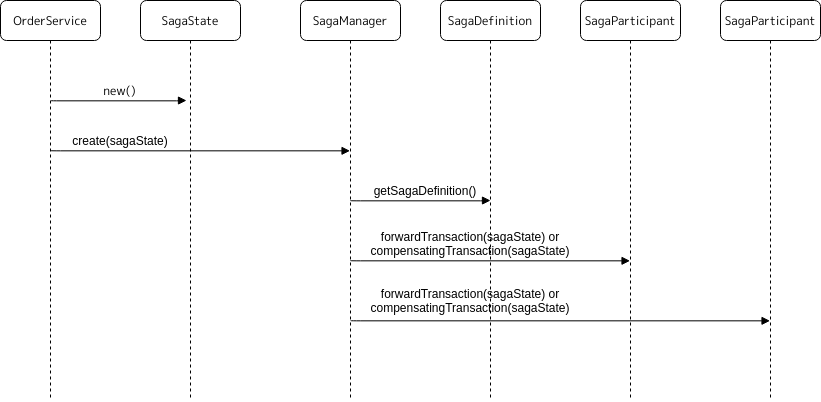

The diagram above was exported from draw.io. Its source (the exported page's mxGraphModel, read from the mxfile embedded in the PNG):
<mxGraphModel dx="1185" dy="553" grid="1" gridSize="10" guides="1" tooltips="1" connect="1" arrows="1" fold="1" page="1" pageScale="1" pageWidth="1100" pageHeight="850" background="#ffffff" math="0" shadow="0">
  <root>
    <mxCell id="0" />
    <mxCell id="1" parent="0" />
    <mxCell id="7baba1c4bc27f4b0-2" value="SagaState" style="shape=umlLifeline;perimeter=lifelinePerimeter;whiteSpace=wrap;html=1;container=1;collapsible=0;recursiveResize=0;outlineConnect=0;rounded=1;shadow=0;comic=0;labelBackgroundColor=none;strokeWidth=1;fontFamily=Verdana;fontSize=12;align=center;" parent="1" vertex="1">
      <mxGeometry x="240" y="80" width="100" height="400" as="geometry" />
    </mxCell>
    <mxCell id="7baba1c4bc27f4b0-3" value="SagaManager" style="shape=umlLifeline;perimeter=lifelinePerimeter;whiteSpace=wrap;html=1;container=1;collapsible=0;recursiveResize=0;outlineConnect=0;rounded=1;shadow=0;comic=0;labelBackgroundColor=none;strokeWidth=1;fontFamily=Verdana;fontSize=12;align=center;" parent="1" vertex="1">
      <mxGeometry x="400" y="80" width="100" height="400" as="geometry" />
    </mxCell>
    <mxCell id="7baba1c4bc27f4b0-4" value="SagaDefinition" style="shape=umlLifeline;perimeter=lifelinePerimeter;whiteSpace=wrap;html=1;container=1;collapsible=0;recursiveResize=0;outlineConnect=0;rounded=1;shadow=0;comic=0;labelBackgroundColor=none;strokeWidth=1;fontFamily=Verdana;fontSize=12;align=center;" parent="1" vertex="1">
      <mxGeometry x="540" y="80" width="100" height="400" as="geometry" />
    </mxCell>
    <mxCell id="7baba1c4bc27f4b0-5" value="SagaParticipant" style="shape=umlLifeline;perimeter=lifelinePerimeter;whiteSpace=wrap;html=1;container=1;collapsible=0;recursiveResize=0;outlineConnect=0;rounded=1;shadow=0;comic=0;labelBackgroundColor=none;strokeWidth=1;fontFamily=Verdana;fontSize=12;align=center;" parent="1" vertex="1">
      <mxGeometry x="680" y="80" width="100" height="400" as="geometry" />
    </mxCell>
    <mxCell id="7baba1c4bc27f4b0-6" value="SagaParticipant" style="shape=umlLifeline;perimeter=lifelinePerimeter;whiteSpace=wrap;html=1;container=1;collapsible=0;recursiveResize=0;outlineConnect=0;rounded=1;shadow=0;comic=0;labelBackgroundColor=none;strokeWidth=1;fontFamily=Verdana;fontSize=12;align=center;" parent="1" vertex="1">
      <mxGeometry x="820" y="80" width="100" height="400" as="geometry" />
    </mxCell>
    <mxCell id="7baba1c4bc27f4b0-8" value="OrderService" style="shape=umlLifeline;perimeter=lifelinePerimeter;whiteSpace=wrap;html=1;container=1;collapsible=0;recursiveResize=0;outlineConnect=0;rounded=1;shadow=0;comic=0;labelBackgroundColor=none;strokeWidth=1;fontFamily=Verdana;fontSize=12;align=center;" parent="1" vertex="1">
      <mxGeometry x="100" y="80" width="100" height="400" as="geometry" />
    </mxCell>
    <mxCell id="7baba1c4bc27f4b0-11" value="new()" style="html=1;verticalAlign=bottom;endArrow=block;entryX=0;entryY=0;labelBackgroundColor=none;fontFamily=Verdana;fontSize=12;edgeStyle=elbowEdgeStyle;elbow=vertical;" parent="1" edge="1">
      <mxGeometry relative="1" as="geometry">
        <mxPoint x="150.5" y="180" as="sourcePoint" />
        <mxPoint x="286" y="180" as="targetPoint" />
      </mxGeometry>
    </mxCell>
    <mxCell id="oBb620GwFd4gNH6JzYhL-1" value="" style="html=1;verticalAlign=bottom;endArrow=block;labelBackgroundColor=none;fontFamily=Verdana;fontSize=12;edgeStyle=elbowEdgeStyle;elbow=vertical;" edge="1" parent="1" target="7baba1c4bc27f4b0-3">
      <mxGeometry relative="1" as="geometry">
        <mxPoint x="150" y="230" as="sourcePoint" />
        <mxPoint x="285.5" y="230" as="targetPoint" />
      </mxGeometry>
    </mxCell>
    <mxCell id="oBb620GwFd4gNH6JzYhL-2" value="" style="html=1;verticalAlign=bottom;endArrow=block;labelBackgroundColor=none;fontFamily=Verdana;fontSize=12;edgeStyle=elbowEdgeStyle;elbow=vertical;" edge="1" parent="1">
      <mxGeometry relative="1" as="geometry">
        <mxPoint x="450" y="280" as="sourcePoint" />
        <mxPoint x="590" y="280" as="targetPoint" />
      </mxGeometry>
    </mxCell>
    <mxCell id="oBb620GwFd4gNH6JzYhL-4" value="" style="html=1;verticalAlign=bottom;endArrow=block;labelBackgroundColor=none;fontFamily=Verdana;fontSize=12;edgeStyle=elbowEdgeStyle;elbow=vertical;" edge="1" parent="1" target="7baba1c4bc27f4b0-5">
      <mxGeometry relative="1" as="geometry">
        <mxPoint x="450" y="340" as="sourcePoint" />
        <mxPoint x="650" y="340" as="targetPoint" />
      </mxGeometry>
    </mxCell>
    <mxCell id="oBb620GwFd4gNH6JzYhL-5" value="" style="html=1;verticalAlign=bottom;endArrow=block;labelBackgroundColor=none;fontFamily=Verdana;fontSize=12;edgeStyle=elbowEdgeStyle;elbow=vertical;" edge="1" parent="1" target="7baba1c4bc27f4b0-6">
      <mxGeometry relative="1" as="geometry">
        <mxPoint x="450.25" y="400" as="sourcePoint" />
        <mxPoint x="729.7500000000002" y="400.33333333333337" as="targetPoint" />
      </mxGeometry>
    </mxCell>
    <mxCell id="oBb620GwFd4gNH6JzYhL-10" value="getSagaDefinition()" style="text;html=1;strokeColor=none;fillColor=none;align=center;verticalAlign=middle;whiteSpace=wrap;rounded=0;" vertex="1" parent="1">
      <mxGeometry x="480" y="260" width="90" height="20" as="geometry" />
    </mxCell>
    <mxCell id="oBb620GwFd4gNH6JzYhL-13" value="create(sagaState)" style="text;html=1;strokeColor=none;fillColor=none;align=center;verticalAlign=middle;whiteSpace=wrap;rounded=0;" vertex="1" parent="1">
      <mxGeometry x="200" y="210" width="40" height="20" as="geometry" />
    </mxCell>
    <mxCell id="oBb620GwFd4gNH6JzYhL-14" value="forwardTransaction(sagaState) or compensatingTransaction(sagaState)" style="text;html=1;strokeColor=none;fillColor=none;align=center;verticalAlign=middle;whiteSpace=wrap;rounded=0;" vertex="1" parent="1">
      <mxGeometry x="465" y="313" width="210" height="20" as="geometry" />
    </mxCell>
    <mxCell id="oBb620GwFd4gNH6JzYhL-15" value="forwardTransaction(sagaState) or compensatingTransaction(sagaState)" style="text;html=1;strokeColor=none;fillColor=none;align=center;verticalAlign=middle;whiteSpace=wrap;rounded=0;" vertex="1" parent="1">
      <mxGeometry x="465" y="370" width="210" height="20" as="geometry" />
    </mxCell>
  </root>
</mxGraphModel>